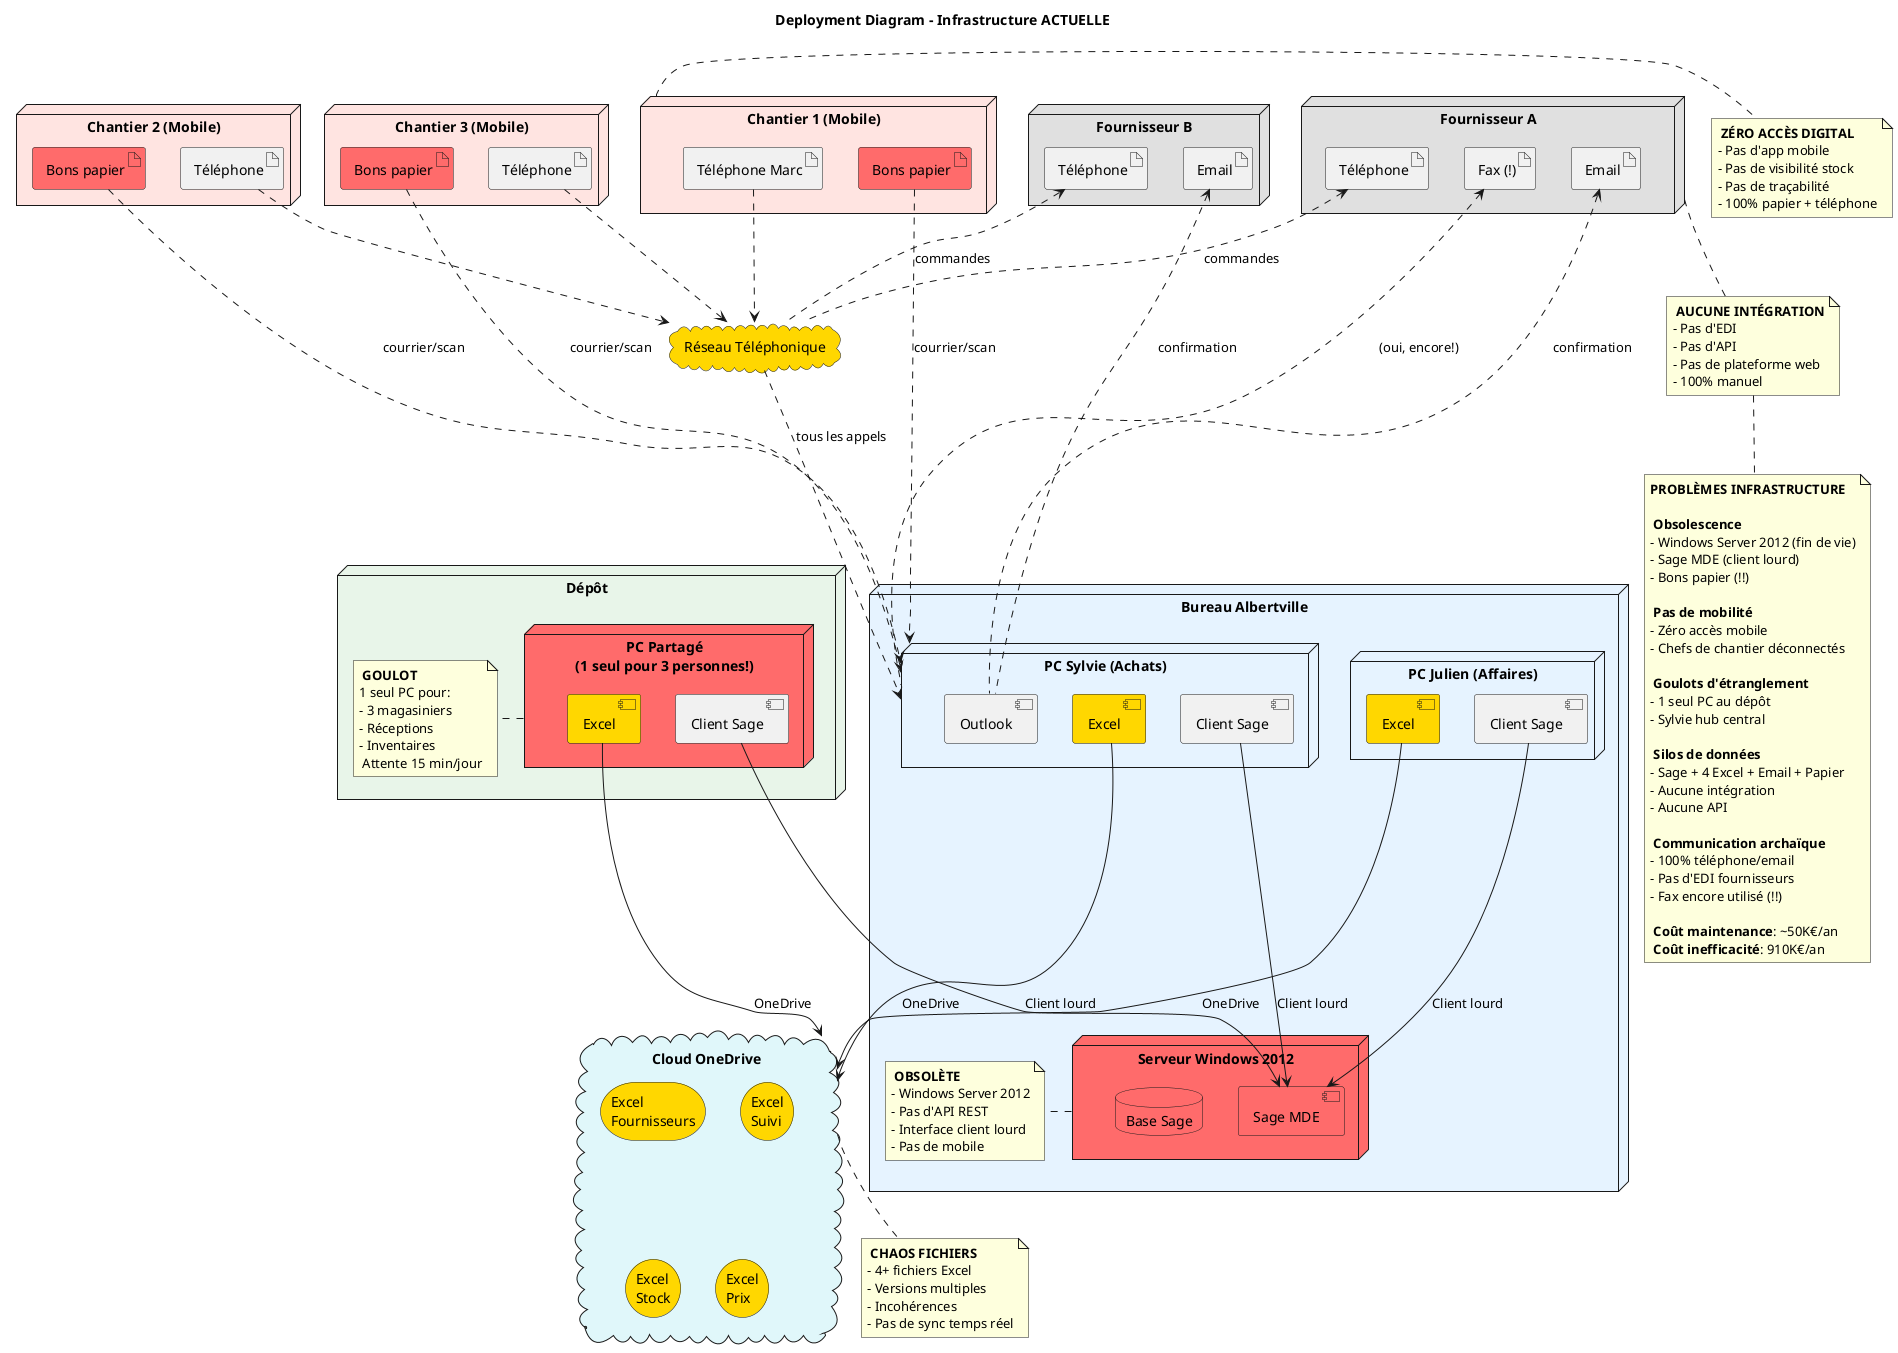

The diagram above was rendered by PlantUML. Its source (embedded in the PNG):
@startuml Deployment_Infrastructure

title Deployment Diagram - Infrastructure ACTUELLE

node "Chantier 1 (Mobile)" as Chantier1 #FFE4E1 {
  artifact "📱 Téléphone Marc" as TelMarc1
  artifact "📄 Bons papier" as PaperMarc1 #FF6B6B
}

node "Chantier 2 (Mobile)" as Chantier2 #FFE4E1 {
  artifact "📱 Téléphone" as TelMarc2
  artifact "📄 Bons papier" as PaperMarc2 #FF6B6B
}

node "Chantier 3 (Mobile)" as Chantier3 #FFE4E1 {
  artifact "📱 Téléphone" as TelMarc3
  artifact "📄 Bons papier" as PaperMarc3 #FF6B6B
}

note right of Chantier1
  🔴 **ZÉRO ACCÈS DIGITAL**
  - Pas d'app mobile
  - Pas de visibilité stock
  - Pas de traçabilité
  - 100% papier + téléphone
end note

cloud "Réseau Téléphonique" as Tel #FFD700 {
}

node "Bureau Albertville" as Bureau #E6F3FF {

  node "Serveur Windows 2012" as Server #FF6B6B {
    component "Sage MDE" as SageMDE #FF6B6B
    database "Base Sage" as DBSage #FF6B6B
  }

  note right of Server
    ⚠ **OBSOLÈTE**
    - Windows Server 2012
    - Pas d'API REST
    - Interface client lourd
    - Pas de mobile
  end note

  node "PC Sylvie (Achats)" as PCSylvie {
    component "Client Sage" as ClientSage1
    component "Excel" as Excel1 #FFD700
    component "Outlook" as Outlook1
  }

  node "PC Julien (Affaires)" as PCJulien {
    component "Client Sage" as ClientSage2
    component "Excel" as Excel2 #FFD700
  }
}

node "Dépôt" as Depot #E8F5E9 {
  node "PC Partagé\n(1 seul pour 3 personnes!)" as PCDepot #FF6B6B {
    component "Client Sage" as ClientSage3
    component "Excel" as Excel3 #FFD700
  }

  note right of PCDepot
    🔴 **GOULOT**
    1 seul PC pour:
    - 3 magasiniers
    - Réceptions
    - Inventaires
    ⏰ Attente 15 min/jour
  end note
}

cloud "Cloud OneDrive" as Cloud #E0F7FA {
  storage "Excel\nFournisseurs" as ExcelCloud1 #FFD700
  storage "Excel\nSuivi" as ExcelCloud2 #FFD700
  storage "Excel\nStock" as ExcelCloud3 #FFD700
  storage "Excel\nPrix" as ExcelCloud4 #FFD700
}

note bottom of Cloud
  🔴 **CHAOS FICHIERS**
  - 4+ fichiers Excel
  - Versions multiples
  - Incohérences
  - Pas de sync temps réel
end note

node "Fournisseur A" as F1 #E0E0E0 {
  artifact "📞 Téléphone" as TelF1
  artifact "📧 Email" as EmailF1
  artifact "📠 Fax (!)" as FaxF1
}

node "Fournisseur B" as F2 #E0E0E0 {
  artifact "📞 Téléphone" as TelF2
  artifact "📧 Email" as EmailF2
}

note bottom of F1
  🔴 **AUCUNE INTÉGRATION**
  - Pas d'EDI
  - Pas d'API
  - Pas de plateforme web
  - 100% manuel
end note

' Connexions Chantiers -> Bureau
TelMarc1 ..> Tel
TelMarc2 ..> Tel
TelMarc3 ..> Tel
PaperMarc1 .down.> PCSylvie : courrier/scan
PaperMarc2 .down.> PCSylvie : courrier/scan
PaperMarc3 .down.> PCSylvie : courrier/scan

Tel .down.> PCSylvie : tous les appels

' Connexions Bureau
ClientSage1 --> SageMDE : Client lourd
ClientSage2 --> SageMDE : Client lourd

Excel1 --> Cloud : OneDrive
Excel2 --> Cloud : OneDrive

' Connexions Dépôt
ClientSage3 --> SageMDE : Client lourd
Excel3 --> Cloud : OneDrive

' Connexions Fournisseurs
Outlook1 .up.> EmailF1 : confirmation
Outlook1 .up.> EmailF2 : confirmation
Tel .up.> TelF1 : commandes
Tel .up.> TelF2 : commandes
PCSylvie .up.> FaxF1 : (oui, encore!)

note bottom
  **PROBLÈMES INFRASTRUCTURE**

  🔴 **Obsolescence**
  - Windows Server 2012 (fin de vie)
  - Sage MDE (client lourd)
  - Bons papier (!!)

  🔴 **Pas de mobilité**
  - Zéro accès mobile
  - Chefs de chantier déconnectés

  🔴 **Goulots d'étranglement**
  - 1 seul PC au dépôt
  - Sylvie hub central

  🔴 **Silos de données**
  - Sage + 4 Excel + Email + Papier
  - Aucune intégration
  - Aucune API

  🔴 **Communication archaïque**
  - 100% téléphone/email
  - Pas d'EDI fournisseurs
  - Fax encore utilisé (!!)

  💰 **Coût maintenance**: ~50K€/an
  💰 **Coût inefficacité**: 910K€/an
end note

@enduml